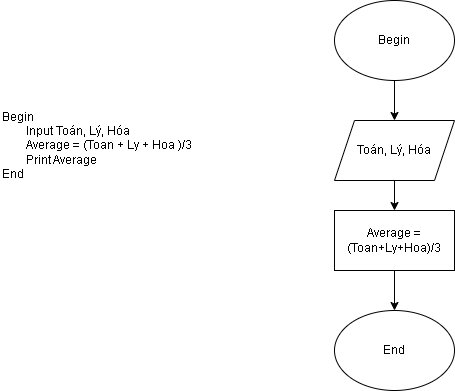

The diagram above was exported from draw.io. Its source (the exported page's mxGraphModel, read from the mxfile embedded in the PNG):
<mxGraphModel dx="750" dy="457" grid="1" gridSize="10" guides="1" tooltips="1" connect="1" arrows="1" fold="1" page="1" pageScale="1" pageWidth="827" pageHeight="1169" math="0" shadow="0">
  <root>
    <mxCell id="0" />
    <mxCell id="1" parent="0" />
    <mxCell id="8d-PfF3BSoefC_Q4Ndph-1" value="Begin" style="ellipse;whiteSpace=wrap;html=1;" parent="1" vertex="1">
      <mxGeometry x="354" y="40" width="120" height="80" as="geometry" />
    </mxCell>
    <mxCell id="Nr5TOx7-3HycCbs_GYKz-1" value="Begin&lt;div&gt;&lt;span style=&quot;white-space: pre;&quot;&gt;&#09;&lt;/span&gt;Input Toán, Lý, Hóa&lt;/div&gt;&lt;div&gt;&lt;span style=&quot;white-space: pre;&quot;&gt;&#09;&lt;/span&gt;Average = (Toan + Ly + Hoa )/3&lt;br&gt;&lt;/div&gt;&lt;div&gt;&lt;span style=&quot;white-space: pre;&quot;&gt;&#09;&lt;/span&gt;Print Average&lt;br&gt;&lt;/div&gt;&lt;div&gt;End&lt;/div&gt;" style="text;html=1;align=left;verticalAlign=middle;whiteSpace=wrap;rounded=0;" parent="1" vertex="1">
      <mxGeometry x="20" y="80" width="250" height="210" as="geometry" />
    </mxCell>
    <mxCell id="Nr5TOx7-3HycCbs_GYKz-3" value="Toán, Lý, Hóa" style="shape=parallelogram;perimeter=parallelogramPerimeter;whiteSpace=wrap;html=1;fixedSize=1;" parent="1" vertex="1">
      <mxGeometry x="354" y="160" width="120" height="60" as="geometry" />
    </mxCell>
    <mxCell id="Nr5TOx7-3HycCbs_GYKz-7" value="" style="endArrow=classic;html=1;rounded=0;exitX=0.5;exitY=1;exitDx=0;exitDy=0;" parent="1" source="Nr5TOx7-3HycCbs_GYKz-3" edge="1">
      <mxGeometry width="50" height="50" relative="1" as="geometry">
        <mxPoint x="390" y="280" as="sourcePoint" />
        <mxPoint x="414" y="250" as="targetPoint" />
      </mxGeometry>
    </mxCell>
    <mxCell id="Nr5TOx7-3HycCbs_GYKz-8" value="" style="endArrow=classic;html=1;rounded=0;exitX=0.5;exitY=1;exitDx=0;exitDy=0;entryX=0.5;entryY=0;entryDx=0;entryDy=0;" parent="1" source="8d-PfF3BSoefC_Q4Ndph-1" target="Nr5TOx7-3HycCbs_GYKz-3" edge="1">
      <mxGeometry width="50" height="50" relative="1" as="geometry">
        <mxPoint x="389" y="160" as="sourcePoint" />
        <mxPoint x="439" y="110" as="targetPoint" />
      </mxGeometry>
    </mxCell>
    <mxCell id="Nr5TOx7-3HycCbs_GYKz-9" value="Average = (Toan+Ly+Hoa)/3" style="rounded=0;whiteSpace=wrap;html=1;" parent="1" vertex="1">
      <mxGeometry x="354" y="250" width="120" height="60" as="geometry" />
    </mxCell>
    <mxCell id="Nr5TOx7-3HycCbs_GYKz-10" value="" style="endArrow=classic;html=1;rounded=0;exitX=0.5;exitY=1;exitDx=0;exitDy=0;" parent="1" source="Nr5TOx7-3HycCbs_GYKz-9" edge="1">
      <mxGeometry width="50" height="50" relative="1" as="geometry">
        <mxPoint x="400" y="370" as="sourcePoint" />
        <mxPoint x="414" y="350" as="targetPoint" />
      </mxGeometry>
    </mxCell>
    <mxCell id="Nr5TOx7-3HycCbs_GYKz-11" value="End" style="ellipse;whiteSpace=wrap;html=1;" parent="1" vertex="1">
      <mxGeometry x="354" y="350" width="120" height="80" as="geometry" />
    </mxCell>
  </root>
</mxGraphModel>